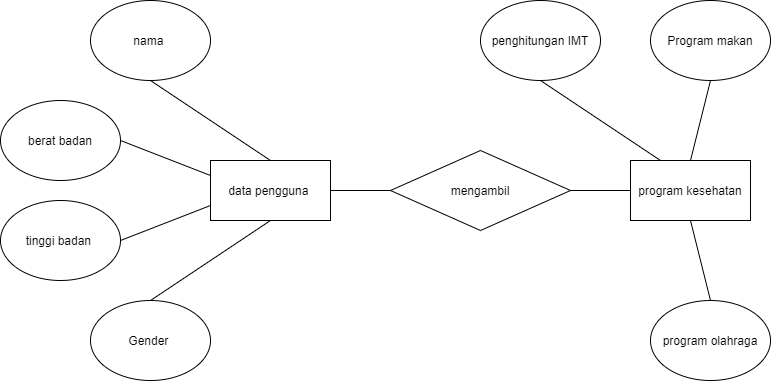

The diagram above was exported from draw.io. Its source (the exported page's mxGraphModel, read from the mxfile embedded in the PNG):
<mxGraphModel dx="852" dy="494" grid="1" gridSize="10" guides="1" tooltips="1" connect="1" arrows="1" fold="1" page="1" pageScale="1" pageWidth="850" pageHeight="1100" math="0" shadow="0">
  <root>
    <mxCell id="0" />
    <mxCell id="1" parent="0" />
    <mxCell id="cPVtc0noKRokbPq3X5NC-1" value="nama&amp;nbsp;" style="ellipse;whiteSpace=wrap;html=1;" vertex="1" parent="1">
      <mxGeometry x="100" y="80" width="120" height="80" as="geometry" />
    </mxCell>
    <mxCell id="cPVtc0noKRokbPq3X5NC-2" value="berat badan" style="ellipse;whiteSpace=wrap;html=1;" vertex="1" parent="1">
      <mxGeometry x="10" y="180" width="120" height="80" as="geometry" />
    </mxCell>
    <mxCell id="cPVtc0noKRokbPq3X5NC-3" value="tinggi badan&amp;nbsp;" style="ellipse;whiteSpace=wrap;html=1;" vertex="1" parent="1">
      <mxGeometry x="10" y="280" width="120" height="80" as="geometry" />
    </mxCell>
    <mxCell id="cPVtc0noKRokbPq3X5NC-4" value="Gender&amp;nbsp;" style="ellipse;whiteSpace=wrap;html=1;" vertex="1" parent="1">
      <mxGeometry x="100" y="380" width="120" height="80" as="geometry" />
    </mxCell>
    <mxCell id="cPVtc0noKRokbPq3X5NC-7" value="data pengguna&amp;nbsp;" style="rounded=0;whiteSpace=wrap;html=1;" vertex="1" parent="1">
      <mxGeometry x="220" y="240" width="120" height="60" as="geometry" />
    </mxCell>
    <mxCell id="cPVtc0noKRokbPq3X5NC-8" value="mengambil" style="rhombus;whiteSpace=wrap;html=1;" vertex="1" parent="1">
      <mxGeometry x="400" y="230" width="180" height="80" as="geometry" />
    </mxCell>
    <mxCell id="cPVtc0noKRokbPq3X5NC-9" value="program kesehatan" style="rounded=0;whiteSpace=wrap;html=1;" vertex="1" parent="1">
      <mxGeometry x="640" y="240" width="120" height="60" as="geometry" />
    </mxCell>
    <mxCell id="cPVtc0noKRokbPq3X5NC-10" value="Program makan" style="ellipse;whiteSpace=wrap;html=1;" vertex="1" parent="1">
      <mxGeometry x="660" y="80" width="120" height="80" as="geometry" />
    </mxCell>
    <mxCell id="cPVtc0noKRokbPq3X5NC-11" value="program olahraga" style="ellipse;whiteSpace=wrap;html=1;" vertex="1" parent="1">
      <mxGeometry x="660" y="380" width="120" height="80" as="geometry" />
    </mxCell>
    <mxCell id="cPVtc0noKRokbPq3X5NC-13" value="penghitungan IMT" style="ellipse;whiteSpace=wrap;html=1;" vertex="1" parent="1">
      <mxGeometry x="490" y="80" width="120" height="80" as="geometry" />
    </mxCell>
    <mxCell id="cPVtc0noKRokbPq3X5NC-18" value="" style="endArrow=none;html=1;entryX=0.5;entryY=1;entryDx=0;entryDy=0;exitX=0.5;exitY=0;exitDx=0;exitDy=0;" edge="1" parent="1" source="cPVtc0noKRokbPq3X5NC-4" target="cPVtc0noKRokbPq3X5NC-7">
      <mxGeometry width="50" height="50" relative="1" as="geometry">
        <mxPoint x="210" y="410" as="sourcePoint" />
        <mxPoint x="260" y="360" as="targetPoint" />
      </mxGeometry>
    </mxCell>
    <mxCell id="cPVtc0noKRokbPq3X5NC-19" value="" style="endArrow=none;html=1;entryX=0.5;entryY=1;entryDx=0;entryDy=0;exitX=0.5;exitY=0;exitDx=0;exitDy=0;" edge="1" parent="1" source="cPVtc0noKRokbPq3X5NC-7" target="cPVtc0noKRokbPq3X5NC-1">
      <mxGeometry width="50" height="50" relative="1" as="geometry">
        <mxPoint x="60" y="270" as="sourcePoint" />
        <mxPoint x="180" y="190" as="targetPoint" />
      </mxGeometry>
    </mxCell>
    <mxCell id="cPVtc0noKRokbPq3X5NC-20" value="" style="endArrow=none;html=1;exitX=1;exitY=0.5;exitDx=0;exitDy=0;entryX=0;entryY=0.25;entryDx=0;entryDy=0;" edge="1" parent="1" source="cPVtc0noKRokbPq3X5NC-2" target="cPVtc0noKRokbPq3X5NC-7">
      <mxGeometry width="50" height="50" relative="1" as="geometry">
        <mxPoint x="270" y="380" as="sourcePoint" />
        <mxPoint x="320" y="330" as="targetPoint" />
      </mxGeometry>
    </mxCell>
    <mxCell id="cPVtc0noKRokbPq3X5NC-21" value="" style="endArrow=none;html=1;exitX=1;exitY=0.5;exitDx=0;exitDy=0;entryX=0;entryY=0.75;entryDx=0;entryDy=0;" edge="1" parent="1" source="cPVtc0noKRokbPq3X5NC-3" target="cPVtc0noKRokbPq3X5NC-7">
      <mxGeometry width="50" height="50" relative="1" as="geometry">
        <mxPoint x="270" y="380" as="sourcePoint" />
        <mxPoint x="320" y="330" as="targetPoint" />
      </mxGeometry>
    </mxCell>
    <mxCell id="cPVtc0noKRokbPq3X5NC-22" value="" style="endArrow=none;html=1;exitX=1;exitY=0.5;exitDx=0;exitDy=0;entryX=0;entryY=0.5;entryDx=0;entryDy=0;" edge="1" parent="1" source="cPVtc0noKRokbPq3X5NC-7" target="cPVtc0noKRokbPq3X5NC-8">
      <mxGeometry width="50" height="50" relative="1" as="geometry">
        <mxPoint x="270" y="380" as="sourcePoint" />
        <mxPoint x="320" y="330" as="targetPoint" />
      </mxGeometry>
    </mxCell>
    <mxCell id="cPVtc0noKRokbPq3X5NC-23" value="" style="endArrow=none;html=1;exitX=1;exitY=0.5;exitDx=0;exitDy=0;entryX=0;entryY=0.5;entryDx=0;entryDy=0;" edge="1" parent="1" source="cPVtc0noKRokbPq3X5NC-8" target="cPVtc0noKRokbPq3X5NC-9">
      <mxGeometry width="50" height="50" relative="1" as="geometry">
        <mxPoint x="270" y="380" as="sourcePoint" />
        <mxPoint x="320" y="330" as="targetPoint" />
      </mxGeometry>
    </mxCell>
    <mxCell id="cPVtc0noKRokbPq3X5NC-24" value="" style="endArrow=none;html=1;entryX=0.5;entryY=1;entryDx=0;entryDy=0;exitX=0.25;exitY=0;exitDx=0;exitDy=0;" edge="1" parent="1" source="cPVtc0noKRokbPq3X5NC-9" target="cPVtc0noKRokbPq3X5NC-13">
      <mxGeometry width="50" height="50" relative="1" as="geometry">
        <mxPoint x="450" y="280" as="sourcePoint" />
        <mxPoint x="500" y="230" as="targetPoint" />
      </mxGeometry>
    </mxCell>
    <mxCell id="cPVtc0noKRokbPq3X5NC-25" value="" style="endArrow=none;html=1;entryX=0.5;entryY=1;entryDx=0;entryDy=0;" edge="1" parent="1" target="cPVtc0noKRokbPq3X5NC-10">
      <mxGeometry width="50" height="50" relative="1" as="geometry">
        <mxPoint x="700" y="240" as="sourcePoint" />
        <mxPoint x="500" y="230" as="targetPoint" />
      </mxGeometry>
    </mxCell>
    <mxCell id="cPVtc0noKRokbPq3X5NC-26" value="" style="endArrow=none;html=1;entryX=0.5;entryY=0;entryDx=0;entryDy=0;exitX=0.5;exitY=1;exitDx=0;exitDy=0;" edge="1" parent="1" source="cPVtc0noKRokbPq3X5NC-9" target="cPVtc0noKRokbPq3X5NC-11">
      <mxGeometry width="50" height="50" relative="1" as="geometry">
        <mxPoint x="450" y="280" as="sourcePoint" />
        <mxPoint x="500" y="230" as="targetPoint" />
      </mxGeometry>
    </mxCell>
  </root>
</mxGraphModel>